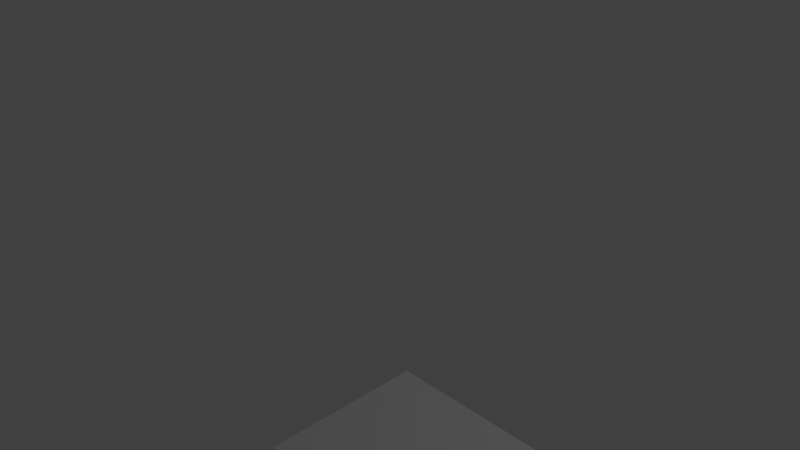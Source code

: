 # Source: Voyager.blend  (saved by Blender 2.77.0; exported with 4.5.12 LTS)
import bpy
from mathutils import Matrix  # noqa: F401  (used for matrix-valued properties, if any)

bpy.ops.wm.read_factory_settings(use_empty=True)
scene = bpy.context.scene
scene.name = 'Scene'

# ---- collections
col_collection_1 = bpy.data.collections.new('Collection 1'); scene.collection.children.link(col_collection_1)

# ---- world
world_world = bpy.data.worlds.new('World'); scene.world = world_world
world_world.color = (0.05088, 0.05088, 0.05088)
world_world.use_sun_shadow = False
world_world.sun_shadow_jitter_overblur = 0.0
world_world.cycles.sampling_method = 'MANUAL'

# ---- cameras
cam_camera = bpy.data.cameras.new('Camera')
cam_camera.clip_end = 100.0
cam_camera.lens = 35.0
cam_camera.sensor_width = 32.0
cam_camera.sensor_height = 18.0
cam_camera.ortho_scale = 7.314
cam_camera.dof.focus_distance = 0.0
cam_camera.dof.aperture_fstop = 128.0

# ---- lights
light_lamp = bpy.data.lights.new('Lamp', 'POINT')
light_lamp.transmission_factor = 0.0
light_lamp.cutoff_distance = 30.0
light_lamp.energy = 100.0
light_lamp.shadow_buffer_clip_start = 1.001
light_lamp.shadow_soft_size = 0.1
light_lamp.shadow_maximum_resolution = 0.006
light_lamp.use_absolute_resolution = True

# ---- meshes
me_plane = bpy.data.meshes.new('Plane')
me_plane.from_pydata([(-0.999, -0.999, 0.0), (0.999, -0.999, 0.0), (-0.999, 0.999, 0.0), (0.999, 0.999, 0.0)], [], [(0, 1, 3, 2)])
me_plane.use_remesh_preserve_volume = False
me_plane.use_remesh_preserve_attributes = False
me_plane.use_mirror_vertex_groups = False
me_plane.update()

# ---- objects
ob_plane = bpy.data.objects.new('Plane', me_plane)
ob_lamp = bpy.data.objects.new('Lamp', light_lamp)
ob_camera = bpy.data.objects.new('Camera', cam_camera)

# ---- transforms, parenting, visibility, modifiers, constraints
ob_plane.location = (2.118, -1.486, -0.9999)
ob_plane.lineart.crease_threshold = 0.0
ob_lamp.location = (4.076, 1.005, 5.904)
ob_lamp.rotation_euler = (0.6503, 0.05522, 1.866)
ob_lamp.lock_rotations_4d = False
ob_lamp.empty_display_type = 'ARROWS'
ob_lamp.color = (0.0, 0.0, 0.0, 0.0)
ob_lamp.lineart.crease_threshold = 0.0
ob_camera.location = (7.481, -6.508, 5.344)
ob_camera.rotation_euler = (1.109, 0.01082, 0.8149)
ob_camera.lock_rotations_4d = False
ob_camera.empty_display_type = 'ARROWS'
ob_camera.color = (0.0, 0.0, 0.0, 0.0)
ob_camera.display_type = 'WIRE'
ob_camera.lineart.crease_threshold = 0.0

# ---- collection membership
col_collection_1.objects.link(ob_plane)
col_collection_1.objects.link(ob_lamp)
col_collection_1.objects.link(ob_camera)

# ---- scene / render settings (as saved in the file)
scene.camera = ob_camera
scene.frame_start = 1; scene.frame_end = 250; scene.frame_set(3)
scene.render.engine = 'BLENDER_EEVEE_NEXT'
scene.render.resolution_percentage = 50
scene.render.dither_intensity = 0.0
scene.cycles.use_denoising = False
scene.cycles.samples = 128
scene.cycles.sampling_pattern = 'TABULATED_SOBOL'
scene.cycles.light_sampling_threshold = 0.0
scene.cycles.use_adaptive_sampling = False
scene.cycles.use_light_tree = False
scene.cycles.blur_glossy = 0.0
scene.cycles.sample_clamp_indirect = 0.0
scene.view_settings.view_transform = 'Standard'
bpy.context.view_layer.update()
